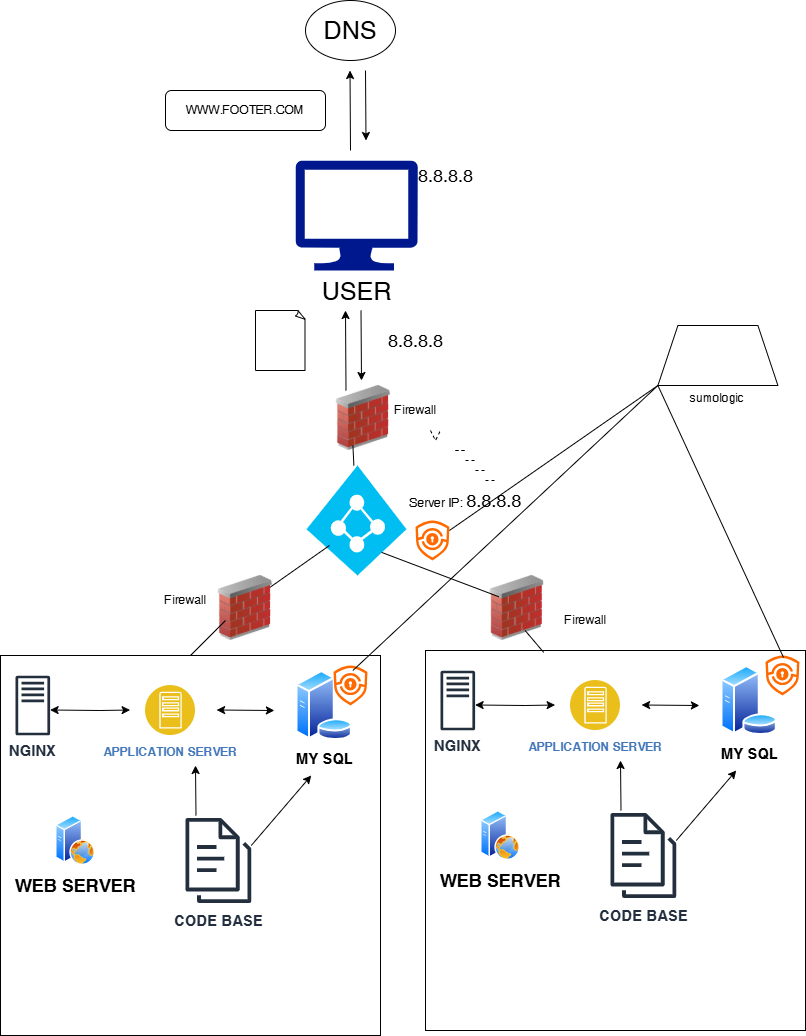

The diagram above was exported from draw.io. Its source (the exported page's mxGraphModel, read from the mxfile embedded in the PNG):
<mxGraphModel dx="1100" dy="585" grid="1" gridSize="10" guides="1" tooltips="1" connect="1" arrows="1" fold="1" page="1" pageScale="1" pageWidth="850" pageHeight="1100" math="0" shadow="0">
  <root>
    <mxCell id="0" />
    <mxCell id="1" parent="0" />
    <mxCell id="zgcp4UFgJsjAF-RJeW2k-1" value="&lt;font style=&quot;font-size: 25px;&quot;&gt;DNS&lt;/font&gt;" style="ellipse;whiteSpace=wrap;html=1;" vertex="1" parent="1">
      <mxGeometry x="350" y="20" width="90" height="60" as="geometry" />
    </mxCell>
    <mxCell id="zgcp4UFgJsjAF-RJeW2k-2" value="" style="endArrow=classic;html=1;rounded=0;" edge="1" parent="1">
      <mxGeometry width="50" height="50" relative="1" as="geometry">
        <mxPoint x="410" y="90" as="sourcePoint" />
        <mxPoint x="410.5" y="160" as="targetPoint" />
      </mxGeometry>
    </mxCell>
    <mxCell id="zgcp4UFgJsjAF-RJeW2k-3" value="" style="endArrow=classic;html=1;rounded=0;" edge="1" parent="1">
      <mxGeometry width="50" height="50" relative="1" as="geometry">
        <mxPoint x="395" y="170" as="sourcePoint" />
        <mxPoint x="394.5" y="90" as="targetPoint" />
      </mxGeometry>
    </mxCell>
    <mxCell id="zgcp4UFgJsjAF-RJeW2k-5" value="WWW.FOOTER.COM" style="rounded=1;whiteSpace=wrap;html=1;" vertex="1" parent="1">
      <mxGeometry x="210" y="110" width="160" height="40" as="geometry" />
    </mxCell>
    <mxCell id="zgcp4UFgJsjAF-RJeW2k-6" value="&lt;font style=&quot;font-size: 25px;&quot;&gt;USER&lt;/font&gt;" style="sketch=0;aspect=fixed;pointerEvents=1;shadow=0;dashed=0;html=1;strokeColor=none;labelPosition=center;verticalLabelPosition=bottom;verticalAlign=top;align=center;fillColor=#00188D;shape=mxgraph.azure.computer" vertex="1" parent="1">
      <mxGeometry x="340" y="180" width="122.22" height="110" as="geometry" />
    </mxCell>
    <mxCell id="zgcp4UFgJsjAF-RJeW2k-7" value="" style="endArrow=classic;html=1;rounded=0;" edge="1" parent="1">
      <mxGeometry width="50" height="50" relative="1" as="geometry">
        <mxPoint x="405.5" y="330" as="sourcePoint" />
        <mxPoint x="406" y="400" as="targetPoint" />
      </mxGeometry>
    </mxCell>
    <mxCell id="zgcp4UFgJsjAF-RJeW2k-8" value="" style="endArrow=classic;html=1;rounded=0;" edge="1" parent="1">
      <mxGeometry width="50" height="50" relative="1" as="geometry">
        <mxPoint x="390.5" y="410" as="sourcePoint" />
        <mxPoint x="390" y="330" as="targetPoint" />
      </mxGeometry>
    </mxCell>
    <mxCell id="zgcp4UFgJsjAF-RJeW2k-9" value="" style="whiteSpace=wrap;html=1;shape=mxgraph.basic.document" vertex="1" parent="1">
      <mxGeometry x="300" y="330" width="50" height="60" as="geometry" />
    </mxCell>
    <mxCell id="zgcp4UFgJsjAF-RJeW2k-10" value="" style="whiteSpace=wrap;html=1;aspect=fixed;" vertex="1" parent="1">
      <mxGeometry x="45" y="675" width="380" height="380" as="geometry" />
    </mxCell>
    <mxCell id="zgcp4UFgJsjAF-RJeW2k-12" value="&lt;b&gt;&lt;font style=&quot;font-size: 15px;&quot;&gt;NGINX&lt;/font&gt;&lt;/b&gt;&lt;div&gt;&lt;br&gt;&lt;/div&gt;" style="sketch=0;outlineConnect=0;fontColor=#232F3E;gradientColor=none;fillColor=#232F3D;strokeColor=none;dashed=0;verticalLabelPosition=bottom;verticalAlign=top;align=center;html=1;fontSize=12;fontStyle=0;aspect=fixed;pointerEvents=1;shape=mxgraph.aws4.traditional_server;" vertex="1" parent="1">
      <mxGeometry x="60" y="695" width="34.61" height="60" as="geometry" />
    </mxCell>
    <mxCell id="zgcp4UFgJsjAF-RJeW2k-13" value="&lt;b&gt;&lt;font style=&quot;font-size: 18px;&quot;&gt;WEB SERVER&lt;/font&gt;&lt;/b&gt;" style="image;aspect=fixed;perimeter=ellipsePerimeter;html=1;align=center;shadow=0;dashed=0;spacingTop=3;image=img/lib/active_directory/web_server.svg;" vertex="1" parent="1">
      <mxGeometry x="100" y="835" width="40" height="50" as="geometry" />
    </mxCell>
    <mxCell id="zgcp4UFgJsjAF-RJeW2k-14" value="&lt;font style=&quot;font-size: 15px;&quot;&gt;&lt;b&gt;CODE BASE&lt;/b&gt;&lt;/font&gt;" style="sketch=0;outlineConnect=0;fontColor=#232F3E;gradientColor=none;fillColor=#232F3D;strokeColor=none;dashed=0;verticalLabelPosition=bottom;verticalAlign=top;align=center;html=1;fontSize=12;fontStyle=0;aspect=fixed;pointerEvents=1;shape=mxgraph.aws4.documents3;" vertex="1" parent="1">
      <mxGeometry x="230" y="835" width="65.77" height="90" as="geometry" />
    </mxCell>
    <mxCell id="zgcp4UFgJsjAF-RJeW2k-15" value="&lt;b&gt;&lt;font style=&quot;font-size: 15px;&quot;&gt;MY SQL&lt;/font&gt;&lt;/b&gt;" style="image;aspect=fixed;perimeter=ellipsePerimeter;html=1;align=center;shadow=0;dashed=0;spacingTop=3;image=img/lib/active_directory/database_server.svg;" vertex="1" parent="1">
      <mxGeometry x="340" y="690" width="57.4" height="70" as="geometry" />
    </mxCell>
    <mxCell id="zgcp4UFgJsjAF-RJeW2k-16" value="&lt;b&gt;APPLICATION SERVER&lt;/b&gt;" style="image;aspect=fixed;perimeter=ellipsePerimeter;html=1;align=center;shadow=0;dashed=0;fontColor=#4277BB;labelBackgroundColor=default;fontSize=12;spacingTop=3;image=img/lib/ibm/applications/app_server.svg;" vertex="1" parent="1">
      <mxGeometry x="190" y="705" width="50" height="50" as="geometry" />
    </mxCell>
    <mxCell id="zgcp4UFgJsjAF-RJeW2k-22" value="" style="endArrow=classic;startArrow=classic;html=1;rounded=0;" edge="1" parent="1">
      <mxGeometry width="50" height="50" relative="1" as="geometry">
        <mxPoint x="94.61" y="729.5" as="sourcePoint" />
        <mxPoint x="174.61" y="729.5" as="targetPoint" />
        <Array as="points">
          <mxPoint x="144.61" y="730" />
        </Array>
      </mxGeometry>
    </mxCell>
    <mxCell id="zgcp4UFgJsjAF-RJeW2k-23" value="" style="endArrow=classic;startArrow=classic;html=1;rounded=0;" edge="1" parent="1">
      <mxGeometry width="50" height="50" relative="1" as="geometry">
        <mxPoint x="261.11" y="729.5" as="sourcePoint" />
        <mxPoint x="318.89" y="730" as="targetPoint" />
      </mxGeometry>
    </mxCell>
    <mxCell id="zgcp4UFgJsjAF-RJeW2k-25" value="" style="endArrow=classic;html=1;rounded=0;" edge="1" parent="1">
      <mxGeometry width="50" height="50" relative="1" as="geometry">
        <mxPoint x="240.5" y="835" as="sourcePoint" />
        <mxPoint x="240" y="785" as="targetPoint" />
      </mxGeometry>
    </mxCell>
    <mxCell id="zgcp4UFgJsjAF-RJeW2k-26" value="" style="endArrow=classic;html=1;rounded=0;" edge="1" parent="1">
      <mxGeometry width="50" height="50" relative="1" as="geometry">
        <mxPoint x="295.77" y="865" as="sourcePoint" />
        <mxPoint x="355.77" y="795" as="targetPoint" />
      </mxGeometry>
    </mxCell>
    <mxCell id="zgcp4UFgJsjAF-RJeW2k-27" value="&lt;font style=&quot;font-size: 18px;&quot;&gt;8.8.8.8&lt;/font&gt;" style="endArrow=none;dashed=1;html=1;rounded=0;" edge="1" parent="1">
      <mxGeometry x="-1" y="91" width="50" height="50" relative="1" as="geometry">
        <mxPoint x="475" y="450" as="sourcePoint" />
        <mxPoint x="485" y="450" as="targetPoint" />
        <Array as="points">
          <mxPoint x="480" y="460" />
        </Array>
        <mxPoint x="-96" y="-49" as="offset" />
      </mxGeometry>
    </mxCell>
    <mxCell id="zgcp4UFgJsjAF-RJeW2k-28" value="&lt;font style=&quot;font-size: 18px;&quot;&gt;8.8.8.8&lt;/font&gt;" style="endArrow=none;dashed=1;html=1;rounded=0;" edge="1" parent="1">
      <mxGeometry x="-1" y="275" width="50" height="50" relative="1" as="geometry">
        <mxPoint x="500" y="470" as="sourcePoint" />
        <mxPoint x="510" y="470" as="targetPoint" />
        <mxPoint x="-10" as="offset" />
      </mxGeometry>
    </mxCell>
    <mxCell id="zgcp4UFgJsjAF-RJeW2k-29" value="" style="verticalLabelPosition=bottom;html=1;verticalAlign=top;align=center;strokeColor=none;fillColor=#00BEF2;shape=mxgraph.azure.azure_active_directory;" vertex="1" parent="1">
      <mxGeometry x="351.11" y="485" width="100" height="110" as="geometry" />
    </mxCell>
    <mxCell id="zgcp4UFgJsjAF-RJeW2k-40" value="" style="whiteSpace=wrap;html=1;aspect=fixed;" vertex="1" parent="1">
      <mxGeometry x="470" y="670" width="380" height="380" as="geometry" />
    </mxCell>
    <mxCell id="zgcp4UFgJsjAF-RJeW2k-41" value="&lt;b&gt;&lt;font style=&quot;font-size: 15px;&quot;&gt;NGINX&lt;/font&gt;&lt;/b&gt;&lt;div&gt;&lt;br&gt;&lt;/div&gt;" style="sketch=0;outlineConnect=0;fontColor=#232F3E;gradientColor=none;fillColor=#232F3D;strokeColor=none;dashed=0;verticalLabelPosition=bottom;verticalAlign=top;align=center;html=1;fontSize=12;fontStyle=0;aspect=fixed;pointerEvents=1;shape=mxgraph.aws4.traditional_server;" vertex="1" parent="1">
      <mxGeometry x="485" y="690" width="34.61" height="60" as="geometry" />
    </mxCell>
    <mxCell id="zgcp4UFgJsjAF-RJeW2k-42" value="&lt;b&gt;&lt;font style=&quot;font-size: 18px;&quot;&gt;WEB SERVER&lt;/font&gt;&lt;/b&gt;&lt;div&gt;&lt;br&gt;&lt;/div&gt;" style="image;aspect=fixed;perimeter=ellipsePerimeter;html=1;align=center;shadow=0;dashed=0;spacingTop=3;image=img/lib/active_directory/web_server.svg;" vertex="1" parent="1">
      <mxGeometry x="525" y="830" width="40" height="50" as="geometry" />
    </mxCell>
    <mxCell id="zgcp4UFgJsjAF-RJeW2k-43" value="&lt;font style=&quot;font-size: 15px;&quot;&gt;&lt;b&gt;CODE BASE&lt;/b&gt;&lt;/font&gt;" style="sketch=0;outlineConnect=0;fontColor=#232F3E;gradientColor=none;fillColor=#232F3D;strokeColor=none;dashed=0;verticalLabelPosition=bottom;verticalAlign=top;align=center;html=1;fontSize=12;fontStyle=0;aspect=fixed;pointerEvents=1;shape=mxgraph.aws4.documents3;" vertex="1" parent="1">
      <mxGeometry x="655" y="830" width="65.77" height="90" as="geometry" />
    </mxCell>
    <mxCell id="zgcp4UFgJsjAF-RJeW2k-44" value="&lt;b&gt;&lt;font style=&quot;font-size: 15px;&quot;&gt;MY SQL&lt;/font&gt;&lt;/b&gt;" style="image;aspect=fixed;perimeter=ellipsePerimeter;html=1;align=center;shadow=0;dashed=0;spacingTop=3;image=img/lib/active_directory/database_server.svg;" vertex="1" parent="1">
      <mxGeometry x="765" y="685" width="57.4" height="70" as="geometry" />
    </mxCell>
    <mxCell id="zgcp4UFgJsjAF-RJeW2k-45" value="&lt;b&gt;APPLICATION SERVER&lt;/b&gt;" style="image;aspect=fixed;perimeter=ellipsePerimeter;html=1;align=center;shadow=0;dashed=0;fontColor=#4277BB;labelBackgroundColor=default;fontSize=12;spacingTop=3;image=img/lib/ibm/applications/app_server.svg;" vertex="1" parent="1">
      <mxGeometry x="615" y="700" width="50" height="50" as="geometry" />
    </mxCell>
    <mxCell id="zgcp4UFgJsjAF-RJeW2k-46" value="" style="endArrow=classic;startArrow=classic;html=1;rounded=0;" edge="1" parent="1">
      <mxGeometry width="50" height="50" relative="1" as="geometry">
        <mxPoint x="519.61" y="724.5" as="sourcePoint" />
        <mxPoint x="599.61" y="724.5" as="targetPoint" />
        <Array as="points">
          <mxPoint x="569.61" y="725" />
        </Array>
      </mxGeometry>
    </mxCell>
    <mxCell id="zgcp4UFgJsjAF-RJeW2k-47" value="" style="endArrow=classic;startArrow=classic;html=1;rounded=0;" edge="1" parent="1">
      <mxGeometry width="50" height="50" relative="1" as="geometry">
        <mxPoint x="686.11" y="724.5" as="sourcePoint" />
        <mxPoint x="743.89" y="725" as="targetPoint" />
      </mxGeometry>
    </mxCell>
    <mxCell id="zgcp4UFgJsjAF-RJeW2k-48" value="" style="endArrow=classic;html=1;rounded=0;" edge="1" parent="1">
      <mxGeometry width="50" height="50" relative="1" as="geometry">
        <mxPoint x="665.5" y="830" as="sourcePoint" />
        <mxPoint x="665" y="780" as="targetPoint" />
      </mxGeometry>
    </mxCell>
    <mxCell id="zgcp4UFgJsjAF-RJeW2k-49" value="" style="endArrow=classic;html=1;rounded=0;" edge="1" parent="1">
      <mxGeometry width="50" height="50" relative="1" as="geometry">
        <mxPoint x="720.77" y="860" as="sourcePoint" />
        <mxPoint x="780.77" y="790" as="targetPoint" />
      </mxGeometry>
    </mxCell>
    <mxCell id="zgcp4UFgJsjAF-RJeW2k-52" value="" style="endArrow=none;html=1;rounded=0;entryX=0.229;entryY=0.727;entryDx=0;entryDy=0;entryPerimeter=0;" edge="1" parent="1" target="zgcp4UFgJsjAF-RJeW2k-29">
      <mxGeometry width="50" height="50" relative="1" as="geometry">
        <mxPoint x="310" y="610" as="sourcePoint" />
        <mxPoint x="333.05" y="590" as="targetPoint" />
      </mxGeometry>
    </mxCell>
    <mxCell id="zgcp4UFgJsjAF-RJeW2k-54" value="&lt;font style=&quot;font-size: 12px;&quot;&gt;Server IP:&amp;nbsp;&lt;/font&gt;&lt;font style=&quot;font-size: 18px;&quot;&gt;8.8.8.8&lt;/font&gt;" style="endArrow=none;dashed=1;html=1;rounded=0;" edge="1" parent="1">
      <mxGeometry x="1" y="-50" width="50" height="50" relative="1" as="geometry">
        <mxPoint x="500" y="470" as="sourcePoint" />
        <mxPoint x="510" y="470" as="targetPoint" />
        <mxPoint as="offset" />
      </mxGeometry>
    </mxCell>
    <mxCell id="zgcp4UFgJsjAF-RJeW2k-55" value="" style="image;html=1;image=img/lib/clip_art/networking/Firewall_02_128x128.png" vertex="1" parent="1">
      <mxGeometry x="366.11" y="405" width="83.89" height="65" as="geometry" />
    </mxCell>
    <mxCell id="zgcp4UFgJsjAF-RJeW2k-56" value="" style="image;html=1;image=img/lib/clip_art/networking/Firewall_02_128x128.png" vertex="1" parent="1">
      <mxGeometry x="248.05" y="595" width="83.89" height="65" as="geometry" />
    </mxCell>
    <mxCell id="zgcp4UFgJsjAF-RJeW2k-57" value="" style="image;html=1;image=img/lib/clip_art/networking/Firewall_02_128x128.png" vertex="1" parent="1">
      <mxGeometry x="519.61" y="595" width="83.89" height="65" as="geometry" />
    </mxCell>
    <mxCell id="zgcp4UFgJsjAF-RJeW2k-58" value="&lt;span style=&quot;font-size: 12px;&quot;&gt;Firewall&lt;/span&gt;" style="endArrow=none;dashed=1;html=1;rounded=0;" edge="1" parent="1">
      <mxGeometry x="-1" y="71" width="50" height="50" relative="1" as="geometry">
        <mxPoint x="510" y="480" as="sourcePoint" />
        <mxPoint x="520" y="480" as="targetPoint" />
        <mxPoint x="-50" y="21" as="offset" />
      </mxGeometry>
    </mxCell>
    <mxCell id="zgcp4UFgJsjAF-RJeW2k-59" value="&lt;span style=&quot;font-size: 12px;&quot;&gt;Firewall&lt;/span&gt;" style="endArrow=none;dashed=1;html=1;rounded=0;" edge="1" parent="1">
      <mxGeometry x="-1" y="-318" width="50" height="50" relative="1" as="geometry">
        <mxPoint x="520" y="490" as="sourcePoint" />
        <mxPoint x="530" y="490" as="targetPoint" />
        <mxPoint x="-290" y="-188" as="offset" />
      </mxGeometry>
    </mxCell>
    <mxCell id="zgcp4UFgJsjAF-RJeW2k-60" value="&lt;span style=&quot;font-size: 12px;&quot;&gt;Firewall&lt;/span&gt;" style="endArrow=none;dashed=1;html=1;rounded=0;" edge="1" parent="1">
      <mxGeometry x="1" y="-166" width="50" height="50" relative="1" as="geometry">
        <mxPoint x="530" y="500" as="sourcePoint" />
        <mxPoint x="540" y="500" as="targetPoint" />
        <mxPoint x="90" y="-26" as="offset" />
      </mxGeometry>
    </mxCell>
    <mxCell id="zgcp4UFgJsjAF-RJeW2k-61" value="&lt;div&gt;&lt;br&gt;&lt;/div&gt;&lt;div&gt;&lt;br&gt;&lt;/div&gt;&lt;div&gt;&lt;br&gt;&lt;/div&gt;&lt;div&gt;&lt;br&gt;&lt;/div&gt;&lt;div&gt;&lt;br&gt;&lt;/div&gt;&lt;div&gt;&lt;br&gt;&lt;/div&gt;&lt;div&gt;sumologic&lt;/div&gt;" style="shape=trapezoid;perimeter=trapezoidPerimeter;whiteSpace=wrap;html=1;fixedSize=1;fontColor=#000000;" vertex="1" parent="1">
      <mxGeometry x="702.4" y="345" width="120" height="60" as="geometry" />
    </mxCell>
    <mxCell id="zgcp4UFgJsjAF-RJeW2k-62" value="" style="points=[];aspect=fixed;html=1;align=center;shadow=0;dashed=0;fillColor=#FF6A00;strokeColor=none;shape=mxgraph.alibaba_cloud.dsi_data_security_insurance;" vertex="1" parent="1">
      <mxGeometry x="810" y="675" width="33.92" height="40" as="geometry" />
    </mxCell>
    <mxCell id="zgcp4UFgJsjAF-RJeW2k-63" value="" style="points=[];aspect=fixed;html=1;align=center;shadow=0;dashed=0;fillColor=#FF6A00;strokeColor=none;shape=mxgraph.alibaba_cloud.dsi_data_security_insurance;" vertex="1" parent="1">
      <mxGeometry x="460" y="540" width="33.92" height="40" as="geometry" />
    </mxCell>
    <mxCell id="zgcp4UFgJsjAF-RJeW2k-64" value="" style="points=[];aspect=fixed;html=1;align=center;shadow=0;dashed=0;fillColor=#FF6A00;strokeColor=none;shape=mxgraph.alibaba_cloud.dsi_data_security_insurance;" vertex="1" parent="1">
      <mxGeometry x="378.04" y="685" width="33.92" height="40" as="geometry" />
    </mxCell>
    <mxCell id="zgcp4UFgJsjAF-RJeW2k-65" value="" style="endArrow=none;html=1;rounded=0;entryX=0;entryY=1;entryDx=0;entryDy=0;" edge="1" parent="1" target="zgcp4UFgJsjAF-RJeW2k-61">
      <mxGeometry width="50" height="50" relative="1" as="geometry">
        <mxPoint x="397.4" y="690" as="sourcePoint" />
        <mxPoint x="700" y="410" as="targetPoint" />
      </mxGeometry>
    </mxCell>
    <mxCell id="zgcp4UFgJsjAF-RJeW2k-66" value="" style="endArrow=none;html=1;rounded=0;entryX=0;entryY=1;entryDx=0;entryDy=0;" edge="1" parent="1" target="zgcp4UFgJsjAF-RJeW2k-61">
      <mxGeometry width="50" height="50" relative="1" as="geometry">
        <mxPoint x="493.92" y="550" as="sourcePoint" />
        <mxPoint x="700" y="410" as="targetPoint" />
      </mxGeometry>
    </mxCell>
    <mxCell id="zgcp4UFgJsjAF-RJeW2k-67" value="" style="endArrow=none;html=1;rounded=0;exitX=0.531;exitY=0.05;exitDx=0;exitDy=0;exitPerimeter=0;entryX=0;entryY=1;entryDx=0;entryDy=0;" edge="1" parent="1" source="zgcp4UFgJsjAF-RJeW2k-62" target="zgcp4UFgJsjAF-RJeW2k-61">
      <mxGeometry width="50" height="50" relative="1" as="geometry">
        <mxPoint x="390" y="520" as="sourcePoint" />
        <mxPoint x="710" y="410" as="targetPoint" />
      </mxGeometry>
    </mxCell>
    <mxCell id="zgcp4UFgJsjAF-RJeW2k-70" value="" style="endArrow=none;html=1;rounded=0;" edge="1" parent="1" source="zgcp4UFgJsjAF-RJeW2k-29">
      <mxGeometry width="50" height="50" relative="1" as="geometry">
        <mxPoint x="237.4" y="635" as="sourcePoint" />
        <mxPoint x="397.4" y="465" as="targetPoint" />
      </mxGeometry>
    </mxCell>
    <mxCell id="zgcp4UFgJsjAF-RJeW2k-72" value="" style="endArrow=none;html=1;rounded=0;exitX=0.5;exitY=0;exitDx=0;exitDy=0;" edge="1" parent="1" source="zgcp4UFgJsjAF-RJeW2k-10">
      <mxGeometry width="50" height="50" relative="1" as="geometry">
        <mxPoint x="230" y="680" as="sourcePoint" />
        <mxPoint x="270" y="640" as="targetPoint" />
      </mxGeometry>
    </mxCell>
    <mxCell id="zgcp4UFgJsjAF-RJeW2k-73" value="" style="endArrow=none;html=1;rounded=0;entryX=0.75;entryY=0.79;entryDx=0;entryDy=0;entryPerimeter=0;" edge="1" parent="1" target="zgcp4UFgJsjAF-RJeW2k-29">
      <mxGeometry width="50" height="50" relative="1" as="geometry">
        <mxPoint x="543.3000000000001" y="616.2314022699545" as="sourcePoint" />
        <mxPoint x="450.00000000000006" y="580" as="targetPoint" />
      </mxGeometry>
    </mxCell>
    <mxCell id="zgcp4UFgJsjAF-RJeW2k-74" value="" style="endArrow=none;html=1;rounded=0;exitX=0.311;exitY=0.005;exitDx=0;exitDy=0;exitPerimeter=0;" edge="1" parent="1" source="zgcp4UFgJsjAF-RJeW2k-40">
      <mxGeometry width="50" height="50" relative="1" as="geometry">
        <mxPoint x="519.61" y="700" as="sourcePoint" />
        <mxPoint x="569.61" y="650" as="targetPoint" />
      </mxGeometry>
    </mxCell>
  </root>
</mxGraphModel>